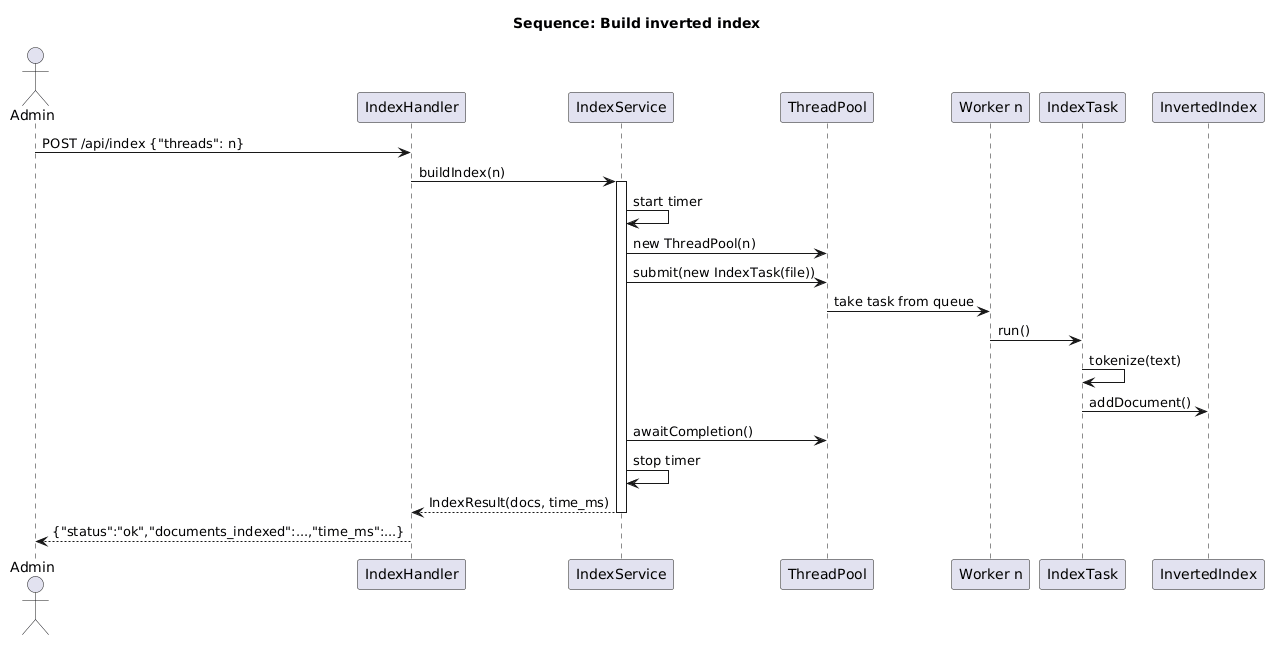

The diagram above was rendered by PlantUML. Its source (embedded in the PNG):
@startuml
title Sequence: Build inverted index

actor Admin
participant "IndexHandler" as H
participant "IndexService" as IS
participant "ThreadPool" as TP
participant "Worker n" as W
participant "IndexTask" as T
participant "InvertedIndex" as II

Admin -> H : POST /api/index {"threads": n}
H -> IS : buildIndex(n)
activate IS
IS -> IS : start timer
IS -> TP : new ThreadPool(n)
IS -> TP : submit(new IndexTask(file))

TP -> W : take task from queue
W -> T : run()
T -> T : tokenize(text)
T -> II : addDocument()

IS -> TP : awaitCompletion()
IS -> IS : stop timer
IS --> H : IndexResult(docs, time_ms)
deactivate IS
H --> Admin : {"status":"ok","documents_indexed":...,"time_ms":...}
@enduml